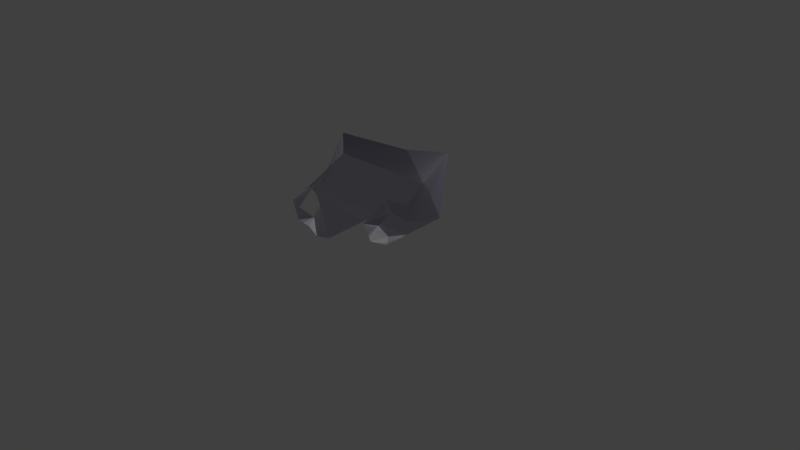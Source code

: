 # Source: kilekott.blend  (saved by Blender 2.78.0; exported with 4.5.12 LTS)
import bpy
from mathutils import Matrix  # noqa: F401  (used for matrix-valued properties, if any)

bpy.ops.wm.read_factory_settings(use_empty=True)
scene = bpy.context.scene
scene.name = 'Scene'

# ---- collections
col_collection_1 = bpy.data.collections.new('Collection 1'); scene.collection.children.link(col_collection_1)

# ---- materials (node trees are filled in below, after node groups)
mat_kile = bpy.data.materials.new('kile')
mat_kile.alpha_threshold = 0.0
mat_kile.roughness = 0.5

# ---- material node trees
mat_kile.use_nodes = True; mat_kile.node_tree.nodes.clear()
_N = mat_kile.node_tree.nodes; _L = mat_kile.node_tree.links
n0 = _N.new('ShaderNodeOutputMaterial'); n0.name = 'Material Output'; n0.location = (186, 312)
n1 = _N.new('ShaderNodeBsdfTranslucent'); n1.name = 'Translucent BSDF'; n1.location = (-254, 319)
n1.inputs[0].default_value = (0.7521, 0.7521, 0.7521, 1.0)
n2 = _N.new('ShaderNodeBsdfTransparent'); n2.name = 'Transparent BSDF'; n2.location = (-270, 202)
n2.inputs[0].default_value = (0.4461, 0.4053, 0.6023, 1.0)
n3 = _N.new('ShaderNodeMixShader'); n3.name = 'Mix Shader'; n3.location = (-34, 314)
n3.inputs[0].default_value = 0.4909
_L.new(n3.outputs[0], n0.inputs[0])
_L.new(n1.outputs[0], n3.inputs[1])
_L.new(n2.outputs[0], n3.inputs[2])
n0.is_active_output = True

# ---- world
world_world = bpy.data.worlds.new('World'); scene.world = world_world
world_world.color = (0.05088, 0.05088, 0.05088)
world_world.use_sun_shadow = False
world_world.sun_shadow_jitter_overblur = 0.0
world_world.cycles.sampling_method = 'MANUAL'

# ---- cameras
cam_camera = bpy.data.cameras.new('Camera')
cam_camera.clip_end = 100.0
cam_camera.lens = 35.0
cam_camera.sensor_width = 32.0
cam_camera.sensor_height = 18.0
cam_camera.ortho_scale = 7.314
cam_camera.dof.focus_distance = 0.0

# ---- lights
light_lamp = bpy.data.lights.new('Lamp', 'SUN')
light_lamp.transmission_factor = 0.0
light_lamp.cutoff_distance = 30.0
light_lamp.angle = 0.1993
light_lamp.energy = 2.0
light_lamp.shadow_buffer_clip_start = 1.001
light_lamp.shadow_soft_size = 0.1
light_lamp.shadow_cascade_max_distance = 1000.0

# ---- meshes
me_icosphere = bpy.data.meshes.new('Icosphere')
me_icosphere.from_pydata([(-0.6773, 1.299, 0.8853), (-0.04881, 1.157, 0.4421), (-1.085, 0.8108, 0.3776), (-1.306, 0.6999, 1.121), (-0.211, 0.935, 1.031), (0.17, 1.245, 1.107), (-0.2356, 0.186, 0.3453), (-0.9167, -0.108, 0.5718), (-0.5432, 0.06718, 1.208), (0.4811, 0.4745, 0.9961), (0.5942, 0.6703, 0.4965), (-0.6166, -0.4372, 0.89), (-0.5183, -0.4261, 0.9377), (-0.2213, -0.4746, 0.3071), (-0.546, -0.347, 0.6132), (-0.1964, -0.6791, 0.4205), (-0.3349, -0.6855, 0.5094), (-0.4972, -0.7886, 0.846), (-0.4195, -0.7561, 0.7672), (-0.2871, -0.8713, 0.6751), (-0.1391, -0.7494, 0.7203), (0.3775, -0.0201, 0.2733), (0.6098, 0.07535, 0.4731), (0.6544, 0.05217, 0.9079), (0.7129, 0.04933, 0.6885), (0.4911, -0.3999, 0.5074), (0.7113, -0.319, 0.6292), (0.682, -0.3121, 1.081), (0.7149, -0.2764, 0.9229), (0.5775, -0.5894, 0.8356), (0.7394, -0.4994, 0.8453)], [], [(0, 1, 2), (1, 0, 5), (0, 2, 3), (0, 3, 4), (0, 4, 5), (1, 5, 10), (2, 1, 6), (3, 2, 7), (4, 3, 8), (5, 4, 9), (1, 10, 6), (2, 6, 7), (3, 7, 8), (4, 8, 9), (5, 9, 10), (12, 11, 17, 18), (18, 17, 19, 20), (7, 6, 13, 14), (8, 7, 11, 12), (14, 13, 15, 16), (16, 15, 20, 19), (6, 10, 22, 21), (10, 9, 23, 24), (21, 22, 26, 25), (24, 23, 27, 28), (25, 26, 30, 29), (28, 27, 29, 30)])
_uv = me_icosphere.uv_layers.new(name='UVMap')
_uv.uv.foreach_set('vector', [0.7087, 0.6126, 0.8377, 0.4956, 0.9033, 0.7509, 0.6922, 0.8297, 0.5662, 1.0, 0.4809, 0.7835, 0.7087, 0.6126, 0.9033, 0.7509, 0.6922, 0.8535, 0.2187, 0.0, 0.4809, 0.06204, 0.147, 0.1439, 0.2187, 0.0, 0.147, 0.1439, 0.0, 0.1176, 0.6922, 0.8297, 0.4809, 0.7835, 0.6922, 0.6209, 0.5242, 0.001466, 0.8598, 0.0, 0.713, 0.2321, 0.6922, 0.8535, 0.9033, 0.7509, 0.9033, 0.8974, 0.147, 0.1439, 0.4809, 0.06204, 0.3662, 0.3071, 0.0, 0.1176, 0.147, 0.1439, 0.02422, 0.34, 0.8598, 0.0, 1.0, 0.1776, 0.713, 0.2321, 0.5242, 0.001466, 0.713, 0.2321, 0.4809, 0.2488, 0.4809, 0.06204, 0.4809, 0.3058, 0.3662, 0.3071, 0.147, 0.1439, 0.3662, 0.3071, 0.02422, 0.34, 0.4809, 0.7835, 0.5588, 0.629, 0.6922, 0.6209, 0.4253, 0.4289, 0.4528, 0.4195, 0.4701, 0.5181, 0.4428, 0.5206, 0.4428, 0.5206, 0.4701, 0.5181, 0.4215, 0.565, 0.3645, 0.5544, 0.4809, 0.2488, 0.713, 0.2321, 0.654, 0.4018, 0.5655, 0.3406, 0.3662, 0.3071, 0.4809, 0.3058, 0.4528, 0.4195, 0.4253, 0.4289, 0.5655, 0.3406, 0.654, 0.4018, 0.6394, 0.4555, 0.5965, 0.4451, 0.5965, 0.4451, 0.6394, 0.4555, 0.6437, 0.4768, 0.5894, 0.4956, 0.713, 0.2321, 1.0, 0.1776, 0.9474, 0.3306, 0.8739, 0.3364, 0.6922, 0.6209, 0.5588, 0.629, 0.6097, 0.5436, 0.6741, 0.5289, 0.8739, 0.3364, 0.9474, 0.3306, 0.9361, 0.4389, 0.866, 0.4416, 0.6741, 0.5289, 0.6097, 0.5436, 0.5822, 0.5001, 0.6262, 0.4956, 0.866, 0.4416, 0.9361, 0.4389, 0.9228, 0.4862, 0.8668, 0.4956, 0.02964, 0.565, 0.03886, 0.578, 0.03886, 0.6555, 0.0, 0.6194])
me_icosphere.materials.append(mat_kile)
me_icosphere.use_remesh_preserve_volume = False
me_icosphere.use_remesh_preserve_attributes = False
me_icosphere.use_mirror_vertex_groups = False
me_icosphere.update()

# ---- objects
ob_icosphere = bpy.data.objects.new('Icosphere', me_icosphere)
ob_lamp = bpy.data.objects.new('Lamp', light_lamp)
ob_camera = bpy.data.objects.new('Camera', cam_camera)

# ---- transforms, parenting, visibility, modifiers, constraints
ob_icosphere.location = (0.0, 0.0, 0.0)
ob_icosphere.lineart.crease_threshold = 0.0
ob_lamp.location = (4.076, 1.005, 5.904)
ob_lamp.rotation_euler = (0.6503, 0.05522, 1.866)
ob_lamp.lock_rotations_4d = False
ob_lamp.empty_display_type = 'ARROWS'
ob_lamp.color = (0.0, 0.0, 0.0, 0.0)
ob_lamp.lineart.crease_threshold = 0.0
ob_camera.location = (7.481, -6.508, 5.344)
ob_camera.rotation_euler = (1.109, 0.0, 0.8149)
ob_camera.lock_rotations_4d = False
ob_camera.empty_display_type = 'ARROWS'
ob_camera.color = (0.0, 0.0, 0.0, 0.0)
ob_camera.display_type = 'WIRE'
ob_camera.lineart.crease_threshold = 0.0

# ---- collection membership
col_collection_1.objects.link(ob_icosphere)
col_collection_1.objects.link(ob_lamp)
col_collection_1.objects.link(ob_camera)

# ---- scene / render settings (as saved in the file)
scene.camera = ob_camera
scene.frame_start = 1; scene.frame_end = 250; scene.frame_set(1)
scene.render.engine = 'CYCLES'
scene.render.resolution_percentage = 50
scene.render.dither_intensity = 0.0
scene.cycles.use_denoising = False
scene.cycles.samples = 128
scene.cycles.sampling_pattern = 'TABULATED_SOBOL'
scene.cycles.light_sampling_threshold = 0.0
scene.cycles.use_adaptive_sampling = False
scene.cycles.use_light_tree = False
scene.cycles.blur_glossy = 0.0
scene.cycles.sample_clamp_indirect = 0.0
scene.view_settings.view_transform = 'Standard'
bpy.context.view_layer.update()
